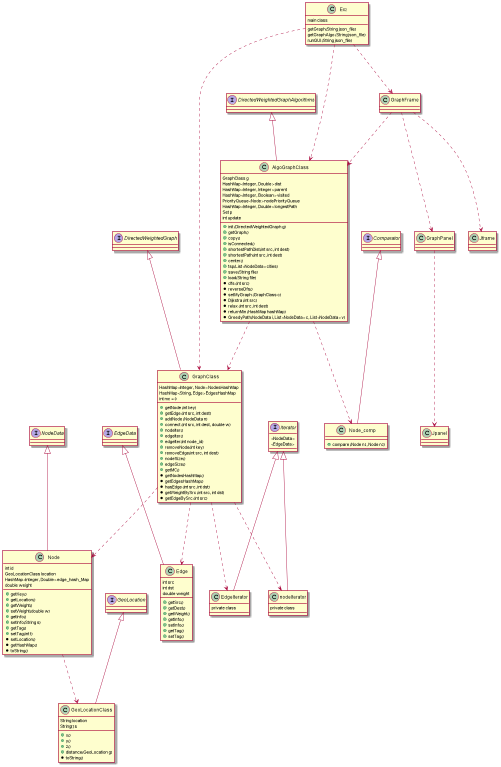

The diagram above was rendered by PlantUML. Its source (embedded in the PNG):
@startuml
'https://plantuml.com/class-diagram

interface DirectedWeightedGraph
interface DirectedWeightedGraphAlgorithms
interface EdgeData
interface GeoLocation
interface NodeData

interface Iterator
interface Comparator

class Ex2
class GraphClass
class AlgoGraphClass
class Edge
class Node
class Node_comp
class GeoLocationClass
class GraphFrame
class GraphPanel
class nodeIterator
class EdgeIterator
class Jframe
class Jpanel

Ex2...>AlgoGraphClass
Ex2..>GraphClass

Ex2...>GraphFrame
GraphFrame ...>GraphPanel



DirectedWeightedGraph <|--- GraphClass
DirectedWeightedGraphAlgorithms <|--- AlgoGraphClass
GeoLocation <|--- GeoLocationClass
NodeData <|--- Node
EdgeData <|--- Edge
Iterator <|---nodeIterator
Iterator <|--- EdgeIterator
Comparator <|--- Node_comp

GraphFrame ...>Jframe
GraphPanel ...> Jpanel

AlgoGraphClass ...> GraphClass
AlgoGraphClass ...>Node_comp
Node ...>GeoLocationClass

GraphClass ...> Node
GraphClass ...> Edge
GraphClass ...>nodeIterator
GraphClass ...>EdgeIterator
GraphFrame ...>AlgoGraphClass


class Ex2{
main class
}

class GraphClass{
HashMap<Integer, Node> NodesHashMap
 HashMap<String, Edge> EdgesHashMap
 int mc = 0
+getNode (int key)
+getEdge (int src, int dest)
+addNode (NodeData n)
+connect (int src, int dest, double w)
+nodeIter()
+edgeIter()
+edgeIter(int node_id)
+removeNode(int key)
+removeEdge(int src, int dest)
+nodeSize()
+edgeSize()
+getMC()


*getNodesHashMap()
*getEdgesHashMap()
*hasEdge (int src, int dst)
*getWeightBySrc (int src, int dst)
*getEdgeBySrc (int src)

}
class AlgoGraphClass{
GraphClass g
HashMap<Integer, Double> dist
HashMap<Integer, Integer> parent
HashMap<Integer, Boolean> visited
PriorityQueue<Node> nodePriorityQueue
HashMap<Integer, Double> longestPath
Set p
int update

+init (DirectedWeightedGraph g)
+getGraph()
+copy()
+isConnected()
+shortestPathDist(int src, int dest)
+shortestPath(int src, int dest)
+center()
+tsp(List<NodeData> cities)
+save(String file)
+load(String file)
*dfs (int src)
*reverseDfs()
*setMyGraph (GraphClass c)
*Dijkstra (int src)
*relax (int src, int dest)
*returnMin (HashMap hashMap)
*GreedyPath(NodeData i, List<NodeData> c, List<NodeData> v)
}
class nodeIterator{
private class
}
class EdgeIterator{
private class
}
class Node{
int id
GeoLocationClass location
HashMap<Integer, Double> edge_hash_Map
double weight

+getKey()
+getLocation()
+getWeight()
+setWeight(double w)
+getInfo()
+setInfo(String s)
+getTag()
+setTag(int t)
*setLocation()
*getHashMap()
*toString()

}
class Edge{
int src
int dst
double weight
+getSrc()
+getDest()
+getWeight()
+getInfo()
+setInfo()
+getTag()
+setTag()
}
class GeoLocationClass{
String location
String[] s

+x()
+y()
+z()
+distance(GeoLocation g)
*toString()




}
class Node_comp{
+compare (Node n1, Node n2)
}


interface Iterator{
<NodeData>
<EdgeData>
}
class Ex2{
getGraph(String json_file)
getGraphAlgo (String json_file)
runGUI (String json_file)

}





@enduml